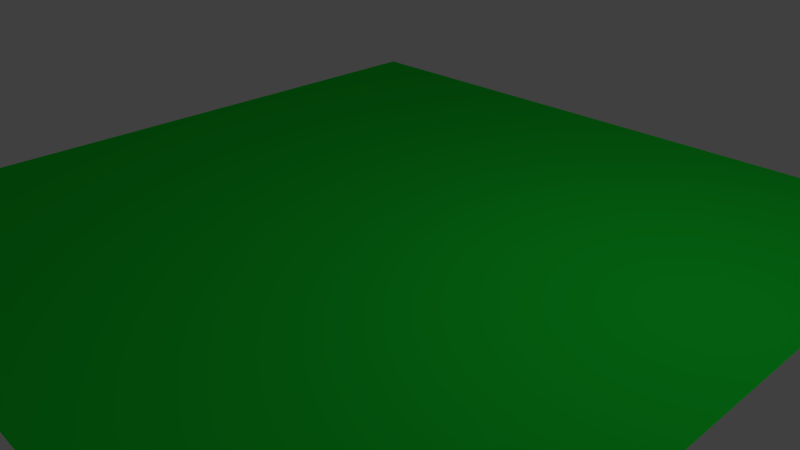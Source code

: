 # Source: GrassTrack.blend  (saved by Blender 2.75.0; exported with 4.5.12 LTS)
import bpy
from mathutils import Matrix  # noqa: F401  (used for matrix-valued properties, if any)

bpy.ops.wm.read_factory_settings(use_empty=True)
scene = bpy.context.scene
scene.name = 'Scene'

# ---- collections
col_collection_1 = bpy.data.collections.new('Collection 1'); scene.collection.children.link(col_collection_1)

# ---- materials (node trees are filled in below, after node groups)
mat_grass = bpy.data.materials.new('Grass')
mat_grass.alpha_threshold = 0.0
mat_grass.use_transparent_shadow = False
mat_grass.diffuse_color = (0.009803, 0.8, 0.03925, 1.0)
mat_grass.roughness = 0.5

# ---- material node trees

# ---- world
world_world = bpy.data.worlds.new('World'); scene.world = world_world
world_world.color = (0.05088, 0.05088, 0.05088)
world_world.use_sun_shadow = False
world_world.sun_shadow_jitter_overblur = 0.0
world_world.cycles.sampling_method = 'MANUAL'
world_world.cycles.sample_map_resolution = 256

# ---- cameras
cam_camera = bpy.data.cameras.new('Camera')
cam_camera.clip_end = 100.0
cam_camera.lens = 35.0
cam_camera.sensor_width = 32.0
cam_camera.sensor_height = 18.0
cam_camera.ortho_scale = 7.314
cam_camera.dof.focus_distance = 0.0
cam_camera.dof.aperture_fstop = 128.0

# ---- lights
light_lamp = bpy.data.lights.new('Lamp', 'POINT')
light_lamp.transmission_factor = 0.0
light_lamp.cutoff_distance = 30.0
light_lamp.energy = 100.0
light_lamp.shadow_buffer_clip_start = 1.001
light_lamp.shadow_soft_size = 0.1
light_lamp.shadow_maximum_resolution = 0.006
light_lamp.use_absolute_resolution = True
light_lamp.cycles.use_multiple_importance_sampling = False

# ---- meshes
me_cube_001 = bpy.data.meshes.new('Cube.001')
me_cube_001.from_pydata([(-5.16, -5.16, 5.16), (-5.16, 5.16, 5.16), (5.16, -5.16, 5.16), (5.16, 5.16, 5.16), (-5.16, 0.0, 5.16), (0.0, 5.16, 5.16), (5.16, 0.0, 5.16), (0.0, -5.16, 5.16), (0.0, 0.0, 5.16), (-5.16, 2.58, 5.16), (2.58, 5.16, 5.16), (5.16, -2.58, 5.16), (-2.58, -5.16, 5.16), (-5.16, -2.58, 5.16), (-2.58, 5.16, 5.16), (5.16, 2.58, 5.16), (2.58, -5.16, 5.16), (-2.58, 0.0, 5.16), (2.58, 0.0, 5.16), (0.0, -2.58, 5.16), (0.0, 2.58, 5.16), (2.58, 2.58, 5.16), (2.58, -2.58, 5.16), (-2.58, -2.58, 5.16), (-2.58, 2.58, 5.16), (-5.16, 3.87, 5.16), (3.87, 5.16, 5.16), (5.16, -3.87, 5.16), (-3.87, -5.16, 5.16), (-5.16, -1.29, 5.16), (-1.29, 5.16, 5.16), (5.16, 1.29, 5.16), (1.29, -5.16, 5.16), (-3.87, 0.0, 5.16), (1.29, 0.0, 5.16), (0.0, -3.87, 5.16), (0.0, 1.29, 5.16), (-5.16, 1.29, 5.16), (1.29, 5.16, 5.16), (5.16, -1.29, 5.16), (-1.29, -5.16, 5.16), (-5.16, -3.87, 5.16), (-3.87, 5.16, 5.16), (5.16, 3.87, 5.16), (3.87, -5.16, 5.16), (-1.29, 0.0, 5.16), (3.87, 0.0, 5.16), (0.0, -1.29, 5.16), (0.0, 3.87, 5.16), (1.29, 2.58, 5.16), (3.87, 2.58, 5.16), (2.58, 1.29, 5.16), (2.58, 3.87, 5.16), (1.29, -2.58, 5.16), (3.87, -2.58, 5.16), (2.58, -3.87, 5.16), (2.58, -1.29, 5.16), (-3.87, -2.58, 5.16), (-1.29, -2.58, 5.16), (-2.58, -3.87, 5.16), (-2.58, -1.29, 5.16), (-3.87, 2.58, 5.16), (-1.29, 2.58, 5.16), (-2.58, 1.29, 5.16), (-2.58, 3.87, 5.16), (-1.29, 3.87, 5.16), (-1.29, 1.29, 5.16), (-3.87, 1.29, 5.16), (-1.29, -1.29, 5.16), (-1.29, -3.87, 5.16), (-3.87, -3.87, 5.16), (3.87, -1.29, 5.16), (3.87, -3.87, 5.16), (1.29, -3.87, 5.16), (3.87, 3.87, 5.16), (3.87, 1.29, 5.16), (1.29, 1.29, 5.16), (1.29, 3.87, 5.16), (1.29, -1.29, 5.16), (-3.87, -1.29, 5.16), (-3.87, 3.87, 5.16)], [], [(80, 42, 1, 25), (79, 33, 4, 29), (78, 34, 8, 47), (77, 38, 5, 48), (76, 49, 20, 36), (75, 50, 21, 51), (74, 26, 10, 52), (73, 53, 19, 35), (72, 54, 22, 55), (71, 46, 18, 56), (70, 57, 13, 41), (69, 58, 23, 59), (68, 45, 17, 60), (67, 61, 9, 37), (66, 62, 24, 63), (65, 30, 14, 64), (62, 65, 64, 24), (20, 48, 65, 62), (48, 5, 30, 65), (45, 66, 63, 17), (8, 36, 66, 45), (36, 20, 62, 66), (33, 67, 37, 4), (17, 63, 67, 33), (63, 24, 61, 67), (58, 68, 60, 23), (19, 47, 68, 58), (47, 8, 45, 68), (40, 69, 59, 12), (7, 35, 69, 40), (35, 19, 58, 69), (28, 70, 41, 0), (12, 59, 70, 28), (59, 23, 57, 70), (54, 71, 56, 22), (11, 39, 71, 54), (39, 6, 46, 71), (44, 72, 55, 16), (2, 27, 72, 44), (27, 11, 54, 72), (32, 73, 35, 7), (16, 55, 73, 32), (55, 22, 53, 73), (50, 74, 52, 21), (15, 43, 74, 50), (43, 3, 26, 74), (46, 75, 51, 18), (6, 31, 75, 46), (31, 15, 50, 75), (34, 76, 36, 8), (18, 51, 76, 34), (51, 21, 49, 76), (49, 77, 48, 20), (21, 52, 77, 49), (52, 10, 38, 77), (53, 78, 47, 19), (22, 56, 78, 53), (56, 18, 34, 78), (57, 79, 29, 13), (23, 60, 79, 57), (60, 17, 33, 79), (61, 80, 25, 9), (24, 64, 80, 61), (64, 14, 42, 80)])
_uv = me_cube_001.uv_layers.new(name='UVMap')
_uv.uv.foreach_set('vector', [0.125, 0.875, 0.125, 1.0, 9.241e-08, 1.0, 9.241e-08, 0.875, 0.125, 0.375, 0.125, 0.5, 4.621e-08, 0.5, 4.621e-08, 0.375, 0.625, 0.375, 0.625, 0.5, 0.5, 0.5, 0.5, 0.375, 0.625, 0.875, 0.625, 1.0, 0.5, 1.0, 0.5, 0.875, 0.625, 0.625, 0.625, 0.75, 0.5, 0.75, 0.5, 0.625, 0.875, 0.625, 0.875, 0.75, 0.75, 0.75, 0.75, 0.625, 0.875, 0.875, 0.875, 1.0, 0.75, 1.0, 0.75, 0.875, 0.625, 0.125, 0.625, 0.25, 0.5, 0.25, 0.5, 0.125, 0.875, 0.125, 0.875, 0.25, 0.75, 0.25, 0.75, 0.125, 0.875, 0.375, 0.875, 0.5, 0.75, 0.5, 0.75, 0.375, 0.125, 0.125, 0.125, 0.25, 4.621e-08, 0.25, 0.0, 0.125, 0.375, 0.125, 0.375, 0.25, 0.25, 0.25, 0.25, 0.125, 0.375, 0.375, 0.375, 0.5, 0.25, 0.5, 0.25, 0.375, 0.125, 0.625, 0.125, 0.75, 4.621e-08, 0.75, 4.621e-08, 0.625, 0.375, 0.625, 0.375, 0.75, 0.25, 0.75, 0.25, 0.625, 0.375, 0.875, 0.375, 1.0, 0.25, 1.0, 0.25, 0.875, 0.375, 0.75, 0.375, 0.875, 0.25, 0.875, 0.25, 0.75, 0.5, 0.75, 0.5, 0.875, 0.375, 0.875, 0.375, 0.75, 0.5, 0.875, 0.5, 1.0, 0.375, 1.0, 0.375, 0.875, 0.375, 0.5, 0.375, 0.625, 0.25, 0.625, 0.25, 0.5, 0.5, 0.5, 0.5, 0.625, 0.375, 0.625, 0.375, 0.5, 0.5, 0.625, 0.5, 0.75, 0.375, 0.75, 0.375, 0.625, 0.125, 0.5, 0.125, 0.625, 4.621e-08, 0.625, 4.621e-08, 0.5, 0.25, 0.5, 0.25, 0.625, 0.125, 0.625, 0.125, 0.5, 0.25, 0.625, 0.25, 0.75, 0.125, 0.75, 0.125, 0.625, 0.375, 0.25, 0.375, 0.375, 0.25, 0.375, 0.25, 0.25, 0.5, 0.25, 0.5, 0.375, 0.375, 0.375, 0.375, 0.25, 0.5, 0.375, 0.5, 0.5, 0.375, 0.5, 0.375, 0.375, 0.375, 4.621e-08, 0.375, 0.125, 0.25, 0.125, 0.25, 4.621e-08, 0.5, 4.621e-08, 0.5, 0.125, 0.375, 0.125, 0.375, 4.621e-08, 0.5, 0.125, 0.5, 0.25, 0.375, 0.25, 0.375, 0.125, 0.125, 9.241e-08, 0.125, 0.125, 0.0, 0.125, 0.0, 9.241e-08, 0.25, 4.621e-08, 0.25, 0.125, 0.125, 0.125, 0.125, 9.241e-08, 0.25, 0.125, 0.25, 0.25, 0.125, 0.25, 0.125, 0.125, 0.875, 0.25, 0.875, 0.375, 0.75, 0.375, 0.75, 0.25, 1.0, 0.25, 1.0, 0.375, 0.875, 0.375, 0.875, 0.25, 1.0, 0.375, 1.0, 0.5, 0.875, 0.5, 0.875, 0.375, 0.875, 0.0, 0.875, 0.125, 0.75, 0.125, 0.75, 4.621e-08, 1.0, 0.0, 1.0, 0.125, 0.875, 0.125, 0.875, 0.0, 1.0, 0.125, 1.0, 0.25, 0.875, 0.25, 0.875, 0.125, 0.625, 4.621e-08, 0.625, 0.125, 0.5, 0.125, 0.5, 4.621e-08, 0.75, 4.621e-08, 0.75, 0.125, 0.625, 0.125, 0.625, 4.621e-08, 0.75, 0.125, 0.75, 0.25, 0.625, 0.25, 0.625, 0.125, 0.875, 0.75, 0.875, 0.875, 0.75, 0.875, 0.75, 0.75, 1.0, 0.75, 1.0, 0.875, 0.875, 0.875, 0.875, 0.75, 1.0, 0.875, 1.0, 1.0, 0.875, 1.0, 0.875, 0.875, 0.875, 0.5, 0.875, 0.625, 0.75, 0.625, 0.75, 0.5, 1.0, 0.5, 1.0, 0.625, 0.875, 0.625, 0.875, 0.5, 1.0, 0.625, 1.0, 0.75, 0.875, 0.75, 0.875, 0.625, 0.625, 0.5, 0.625, 0.625, 0.5, 0.625, 0.5, 0.5, 0.75, 0.5, 0.75, 0.625, 0.625, 0.625, 0.625, 0.5, 0.75, 0.625, 0.75, 0.75, 0.625, 0.75, 0.625, 0.625, 0.625, 0.75, 0.625, 0.875, 0.5, 0.875, 0.5, 0.75, 0.75, 0.75, 0.75, 0.875, 0.625, 0.875, 0.625, 0.75, 0.75, 0.875, 0.75, 1.0, 0.625, 1.0, 0.625, 0.875, 0.625, 0.25, 0.625, 0.375, 0.5, 0.375, 0.5, 0.25, 0.75, 0.25, 0.75, 0.375, 0.625, 0.375, 0.625, 0.25, 0.75, 0.375, 0.75, 0.5, 0.625, 0.5, 0.625, 0.375, 0.125, 0.25, 0.125, 0.375, 4.621e-08, 0.375, 4.621e-08, 0.25, 0.25, 0.25, 0.25, 0.375, 0.125, 0.375, 0.125, 0.25, 0.25, 0.375, 0.25, 0.5, 0.125, 0.5, 0.125, 0.375, 0.125, 0.75, 0.125, 0.875, 9.241e-08, 0.875, 4.621e-08, 0.75, 0.25, 0.75, 0.25, 0.875, 0.125, 0.875, 0.125, 0.75, 0.25, 0.875, 0.25, 1.0, 0.125, 1.0, 0.125, 0.875])
me_cube_001.materials.append(mat_grass)
me_cube_001.use_remesh_preserve_volume = False
me_cube_001.use_remesh_preserve_attributes = False
me_cube_001.use_mirror_vertex_groups = False
me_cube_001.update()

# ---- objects
ob_cube = bpy.data.objects.new('Cube', me_cube_001)
ob_lamp = bpy.data.objects.new('Lamp', light_lamp)
ob_camera = bpy.data.objects.new('Camera', cam_camera)

# ---- transforms, parenting, visibility, modifiers, constraints
ob_cube.location = (0.0, 0.0, 0.0)
ob_cube.scale = (0.969, 0.969, 0.101)
ob_cube.lineart.crease_threshold = 0.0
ob_lamp.location = (4.076, 1.005, 5.904)
ob_lamp.rotation_euler = (0.6503, 0.05522, 1.866)
ob_lamp.lock_rotations_4d = False
ob_lamp.empty_display_type = 'ARROWS'
ob_lamp.color = (0.0, 0.0, 0.0, 0.0)
ob_lamp.lineart.crease_threshold = 0.0
ob_camera.location = (7.481, -6.508, 5.344)
ob_camera.rotation_euler = (1.109, 0.01082, 0.8149)
ob_camera.lock_rotations_4d = False
ob_camera.empty_display_type = 'ARROWS'
ob_camera.color = (0.0, 0.0, 0.0, 0.0)
ob_camera.display_type = 'WIRE'
ob_camera.lineart.crease_threshold = 0.0

# ---- collection membership
col_collection_1.objects.link(ob_cube)
col_collection_1.objects.link(ob_lamp)
col_collection_1.objects.link(ob_camera)

# ---- scene / render settings (as saved in the file)
scene.camera = ob_camera
scene.frame_start = 1; scene.frame_end = 250; scene.frame_set(1)
scene.render.engine = 'BLENDER_EEVEE_NEXT'
scene.render.resolution_percentage = 50
scene.render.dither_intensity = 0.0
scene.cycles.use_denoising = False
scene.cycles.samples = 10
scene.cycles.sampling_pattern = 'TABULATED_SOBOL'
scene.cycles.light_sampling_threshold = 0.0
scene.cycles.use_adaptive_sampling = False
scene.cycles.use_light_tree = False
scene.cycles.blur_glossy = 0.0
scene.cycles.pixel_filter_type = 'GAUSSIAN'
scene.cycles.sample_clamp_indirect = 0.0
scene.view_settings.view_transform = 'Standard'
bpy.context.view_layer.update()
